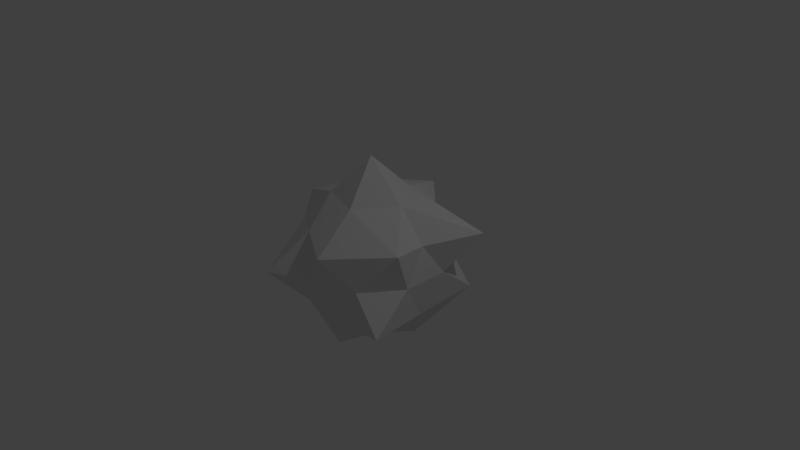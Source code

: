 # Source: asteroid.blend  (saved by Blender 2.69.0; exported with 4.5.12 LTS)
import bpy
from mathutils import Matrix  # noqa: F401  (used for matrix-valued properties, if any)

bpy.ops.wm.read_factory_settings(use_empty=True)
scene = bpy.context.scene
scene.name = 'Scene'

# ---- collections
col_collection_1 = bpy.data.collections.new('Collection 1'); scene.collection.children.link(col_collection_1)

# ---- world
world_world = bpy.data.worlds.new('World'); scene.world = world_world
world_world.color = (0.05088, 0.05088, 0.05088)
world_world.use_sun_shadow = False
world_world.sun_shadow_jitter_overblur = 0.0
world_world.cycles.sampling_method = 'MANUAL'
world_world.cycles.sample_map_resolution = 256

# ---- cameras
cam_camera = bpy.data.cameras.new('Camera')
cam_camera.clip_end = 100.0
cam_camera.lens = 35.0
cam_camera.sensor_width = 32.0
cam_camera.sensor_height = 18.0
cam_camera.ortho_scale = 7.314
cam_camera.dof.focus_distance = 0.0
cam_camera.dof.aperture_fstop = 128.0

# ---- lights
light_lamp = bpy.data.lights.new('Lamp', 'POINT')
light_lamp.transmission_factor = 0.0
light_lamp.cutoff_distance = 30.0
light_lamp.energy = 100.0
light_lamp.shadow_buffer_clip_start = 1.001
light_lamp.shadow_soft_size = 0.1
light_lamp.shadow_maximum_resolution = 0.006
light_lamp.use_absolute_resolution = True
light_lamp.cycles.use_multiple_importance_sampling = False

# ---- meshes
me_icosphere = bpy.data.meshes.new('Icosphere')
me_icosphere.from_pydata([(0.0, 0.0, -1.0), (1.004, -0.8655, -0.4472), (-0.2764, -0.8506, -0.4472), (-0.8944, 0.0, -0.4472), (-0.2764, 0.8506, -0.4472), (0.8908, 0.8652, -0.4472), (0.2764, -1.108, 0.4472), (-0.7236, -0.5257, 0.4472), (-0.7236, 0.5257, 0.4472), (0.2764, 0.8506, 0.4472), (0.8944, 0.0, 0.4472), (0.0, 0.0, 1.368), (-0.1625, -0.5, -1.194), (0.4253, -0.309, -0.8507), (0.2629, -0.809, -0.5257), (0.8506, 0.0, -0.5257), (0.4253, 0.309, -1.118), (-0.5257, 0.0, -0.8507), (-0.6882, -0.5, -0.5257), (-0.1625, 0.5, -1.003), (-1.008, 0.5, -0.7875), (0.2629, 0.809, -0.5257), (0.9511, -0.309, 0.0), (0.9511, 0.309, 0.0), (0.0, -1.0, 0.0), (0.5878, -0.809, 0.0), (-0.9511, -0.309, 0.0), (-0.5878, -1.258, 0.0), (-0.5878, 0.809, 0.0), (-0.9511, 0.309, 0.0), (0.5878, 0.809, 0.0), (0.0, 1.0, 0.0), (1.001, -0.5, 0.5257), (-0.2629, -0.809, 0.5257), (-1.235, 0.0, 0.5257), (-0.2629, 1.361, 0.5257), (1.271, 0.6644, 0.5257), (0.1625, -0.5, 0.8507), (0.5257, 0.0, 0.8507), (-0.4253, -0.309, 0.8507), (-0.4253, 0.309, 0.8507), (0.1625, 0.5, 0.8507)], [], [(0, 13, 12), (1, 13, 15), (0, 12, 17), (0, 17, 19), (0, 19, 16), (1, 15, 22), (2, 14, 24), (3, 18, 26), (4, 20, 28), (5, 21, 30), (1, 22, 25), (2, 24, 27), (3, 26, 29), (4, 28, 31), (5, 30, 23), (6, 32, 37), (7, 33, 39), (8, 34, 40), (9, 35, 41), (10, 36, 38), (12, 14, 2), (12, 13, 14), (13, 1, 14), (15, 16, 5), (15, 13, 16), (13, 0, 16), (17, 18, 3), (17, 12, 18), (12, 2, 18), (19, 20, 4), (19, 17, 20), (17, 3, 20), (16, 21, 5), (16, 19, 21), (19, 4, 21), (22, 23, 10), (22, 15, 23), (15, 5, 23), (24, 25, 6), (24, 14, 25), (14, 1, 25), (26, 27, 7), (26, 18, 27), (18, 2, 27), (28, 29, 8), (28, 20, 29), (20, 3, 29), (30, 31, 9), (30, 21, 31), (21, 4, 31), (25, 32, 6), (25, 22, 32), (22, 10, 32), (27, 33, 7), (27, 24, 33), (24, 6, 33), (29, 34, 8), (29, 26, 34), (26, 7, 34), (31, 35, 9), (31, 28, 35), (28, 8, 35), (23, 36, 10), (23, 30, 36), (30, 9, 36), (37, 38, 11), (37, 32, 38), (32, 10, 38), (39, 37, 11), (39, 33, 37), (33, 6, 37), (40, 39, 11), (40, 34, 39), (34, 7, 39), (41, 40, 11), (41, 35, 40), (35, 8, 40), (38, 41, 11), (38, 36, 41), (36, 9, 41)])
_uv = me_icosphere.uv_layers.new(name='UV coord')
_uv.uv.foreach_set('vector', [0.1703, 0.9022, 0.07482, 0.9424, 0.1246, 0.8499, 0.1079, 0.2112, 0.07863, 0.08512, 0.181, 0.1536, 0.1703, 0.9022, 0.1246, 0.8499, 0.1966, 0.8281, 0.1703, 0.9022, 0.1966, 0.8281, 0.2517, 0.8954, 0.1703, 0.9022, 0.2517, 0.8954, 0.2055, 0.9999, 0.1079, 0.2112, 0.181, 0.1536, 0.1697, 0.2397, 0.07663, 0.7659, 0.000103, 0.8346, 0.000103, 0.7004, 0.2173, 0.7647, 0.1512, 0.7666, 0.1948, 0.7012, 0.3458, 0.8505, 0.2585, 0.8021, 0.3636, 0.7579, 0.2863, 0.1442, 0.3671, 0.08115, 0.3332, 0.1948, 0.1079, 0.2112, 0.1697, 0.2397, 0.09344, 0.2735, 0.07663, 0.7659, 0.000103, 0.7004, 0.09244, 0.6944, 0.2173, 0.7647, 0.1948, 0.7012, 0.2717, 0.7216, 0.3458, 0.8505, 0.3636, 0.7579, 0.4532, 0.8445, 0.2863, 0.1442, 0.3332, 0.1948, 0.2459, 0.2143, 0.09419, 0.3556, 0.1755, 0.2982, 0.1821, 0.4059, 0.1635, 0.63, 0.06915, 0.5879, 0.1962, 0.5267, 0.3362, 0.6642, 0.2445, 0.6555, 0.3369, 0.5506, 0.3878, 0.2755, 0.5377, 0.3146, 0.3424, 0.3638, 0.2239, 0.2779, 0.2794, 0.2606, 0.2454, 0.3434, 0.1246, 0.8499, 0.000103, 0.8346, 0.07663, 0.7659, 0.1246, 0.8499, 0.07482, 0.9424, 0.000103, 0.8346, 0.07863, 0.08512, 0.1079, 0.2112, 0.000103, 0.2042, 0.181, 0.1536, 0.2122, 0.000103, 0.2863, 0.1442, 0.181, 0.1536, 0.07863, 0.08512, 0.2122, 0.000103, 0.07482, 0.9424, 0.1703, 0.9022, 0.2055, 0.9999, 0.1966, 0.8281, 0.1512, 0.7666, 0.2173, 0.7647, 0.1966, 0.8281, 0.1246, 0.8499, 0.1512, 0.7666, 0.1246, 0.8499, 0.07663, 0.7659, 0.1512, 0.7666, 0.2517, 0.8954, 0.2585, 0.8021, 0.3458, 0.8505, 0.2517, 0.8954, 0.1966, 0.8281, 0.2585, 0.8021, 0.1966, 0.8281, 0.2173, 0.7647, 0.2585, 0.8021, 0.2122, 0.000103, 0.3671, 0.08115, 0.2863, 0.1442, 0.2055, 0.9999, 0.2517, 0.8954, 0.3689, 0.9545, 0.2517, 0.8954, 0.3458, 0.8505, 0.3689, 0.9545, 0.1697, 0.2397, 0.2459, 0.2143, 0.2239, 0.2779, 0.1697, 0.2397, 0.181, 0.1536, 0.2459, 0.2143, 0.181, 0.1536, 0.2863, 0.1442, 0.2459, 0.2143, 0.000103, 0.3437, 0.09344, 0.2735, 0.09419, 0.3556, 0.000103, 0.3437, 0.000103, 0.2042, 0.09344, 0.2735, 0.000103, 0.2042, 0.1079, 0.2112, 0.09344, 0.2735, 0.1948, 0.7012, 0.09244, 0.6944, 0.1635, 0.63, 0.1948, 0.7012, 0.1512, 0.7666, 0.09244, 0.6944, 0.1512, 0.7666, 0.07663, 0.7659, 0.09244, 0.6944, 0.3636, 0.7579, 0.2717, 0.7216, 0.3362, 0.6642, 0.3636, 0.7579, 0.2585, 0.8021, 0.2717, 0.7216, 0.2585, 0.8021, 0.2173, 0.7647, 0.2717, 0.7216, 0.3332, 0.1948, 0.4538, 0.1853, 0.3878, 0.2755, 0.3332, 0.1948, 0.3671, 0.08115, 0.4538, 0.1853, 0.3689, 0.9545, 0.3458, 0.8505, 0.4532, 0.8445, 0.09344, 0.2735, 0.1755, 0.2982, 0.09419, 0.3556, 0.09344, 0.2735, 0.1697, 0.2397, 0.1755, 0.2982, 0.1697, 0.2397, 0.2239, 0.2779, 0.1755, 0.2982, 0.09244, 0.6944, 0.06915, 0.5879, 0.1635, 0.63, 0.09244, 0.6944, 0.000103, 0.7004, 0.06915, 0.5879, 0.000103, 0.3437, 0.09419, 0.3556, 0.07547, 0.4653, 0.2717, 0.7216, 0.2445, 0.6555, 0.3362, 0.6642, 0.2717, 0.7216, 0.1948, 0.7012, 0.2445, 0.6555, 0.1948, 0.7012, 0.1635, 0.63, 0.2445, 0.6555, 0.4538, 0.1853, 0.5377, 0.3146, 0.3878, 0.2755, 0.4532, 0.8445, 0.3636, 0.7579, 0.5233, 0.706, 0.3636, 0.7579, 0.3362, 0.6642, 0.5233, 0.706, 0.2459, 0.2143, 0.2794, 0.2606, 0.2239, 0.2779, 0.2459, 0.2143, 0.3332, 0.1948, 0.2794, 0.2606, 0.3332, 0.1948, 0.3878, 0.2755, 0.2794, 0.2606, 0.1821, 0.4059, 0.2454, 0.3434, 0.2658, 0.4204, 0.1821, 0.4059, 0.1755, 0.2982, 0.2454, 0.3434, 0.1755, 0.2982, 0.2239, 0.2779, 0.2454, 0.3434, 0.2119, 0.5265, 0.1821, 0.4059, 0.2658, 0.4204, 0.2119, 0.5265, 0.07547, 0.4653, 0.1821, 0.4059, 0.07547, 0.4653, 0.09419, 0.3556, 0.1821, 0.4059, 0.3604, 0.4938, 0.2119, 0.5265, 0.2658, 0.4204, 0.3369, 0.5506, 0.2445, 0.6555, 0.1962, 0.5267, 0.2445, 0.6555, 0.1635, 0.63, 0.1962, 0.5267, 0.3424, 0.3638, 0.3604, 0.4938, 0.2658, 0.4204, 0.3424, 0.3638, 0.5377, 0.3146, 0.3604, 0.4938, 0.5233, 0.706, 0.3362, 0.6642, 0.3369, 0.5506, 0.2454, 0.3434, 0.3424, 0.3638, 0.2658, 0.4204, 0.2454, 0.3434, 0.2794, 0.2606, 0.3424, 0.3638, 0.2794, 0.2606, 0.3878, 0.2755, 0.3424, 0.3638])
me_icosphere.use_remesh_preserve_volume = False
me_icosphere.use_remesh_preserve_attributes = False
me_icosphere.use_mirror_vertex_groups = False
me_icosphere.update()

# ---- objects
ob_icosphere = bpy.data.objects.new('Icosphere', me_icosphere)
ob_lamp = bpy.data.objects.new('Lamp', light_lamp)
ob_camera = bpy.data.objects.new('Camera', cam_camera)

# ---- transforms, parenting, visibility, modifiers, constraints
ob_icosphere.location = (0.0, 0.0, 0.0)
ob_icosphere.lineart.crease_threshold = 0.0
ob_lamp.location = (4.076, 1.005, 5.904)
ob_lamp.rotation_euler = (0.6503, 0.05522, 1.866)
ob_lamp.lock_rotations_4d = False
ob_lamp.empty_display_type = 'ARROWS'
ob_lamp.color = (0.0, 0.0, 0.0, 0.0)
ob_lamp.lineart.crease_threshold = 0.0
ob_camera.location = (7.481, -6.508, 5.344)
ob_camera.rotation_euler = (1.109, 0.01082, 0.8149)
ob_camera.lock_rotations_4d = False
ob_camera.empty_display_type = 'ARROWS'
ob_camera.color = (0.0, 0.0, 0.0, 0.0)
ob_camera.display_type = 'WIRE'
ob_camera.lineart.crease_threshold = 0.0

# ---- collection membership
col_collection_1.objects.link(ob_icosphere)
col_collection_1.objects.link(ob_lamp)
col_collection_1.objects.link(ob_camera)

# ---- scene / render settings (as saved in the file)
scene.camera = ob_camera
scene.frame_start = 1; scene.frame_end = 250; scene.frame_set(1)
scene.render.engine = 'BLENDER_EEVEE_NEXT'
scene.render.image_settings.compression = 90
scene.render.resolution_percentage = 50
scene.render.dither_intensity = 0.0
scene.cycles.use_denoising = False
scene.cycles.samples = 10
scene.cycles.sampling_pattern = 'TABULATED_SOBOL'
scene.cycles.light_sampling_threshold = 0.0
scene.cycles.use_adaptive_sampling = False
scene.cycles.use_light_tree = False
scene.cycles.blur_glossy = 0.0
scene.cycles.volume_bounces = 1
scene.cycles.pixel_filter_type = 'GAUSSIAN'
scene.cycles.sample_clamp_indirect = 0.0
scene.view_settings.view_transform = 'Standard'
bpy.context.view_layer.update()
